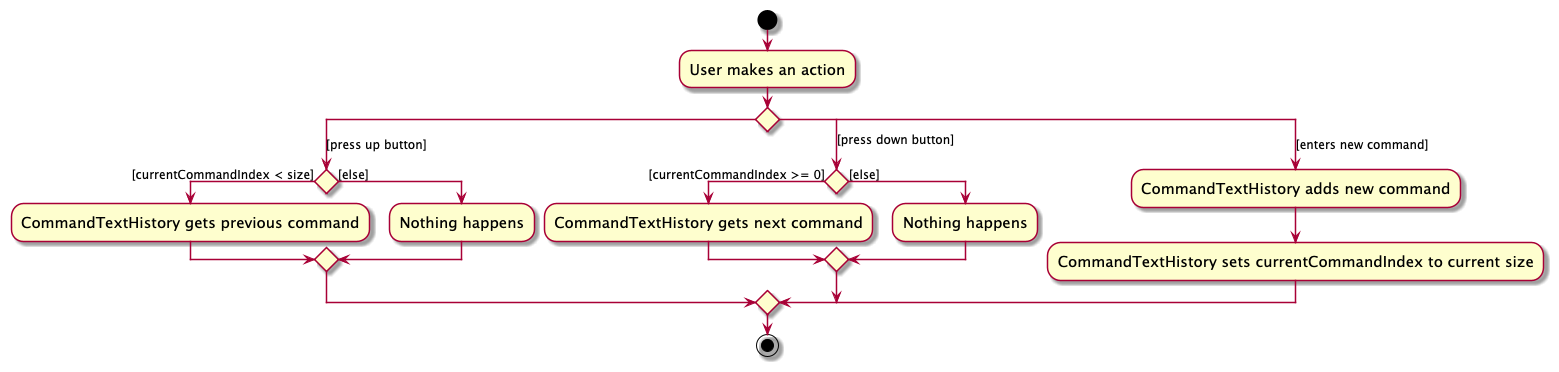

The diagram above was rendered by PlantUML. Its source (embedded in the PNG):
@startuml

skin rose
skinparam ActivityFontSize 15
skinparam ArrowFontSize 12

start
:User makes an action;
switch()
case ([press up button])
    if () then ([currentCommandIndex < size])
        :CommandTextHistory gets previous command;
    else ([else])
        :Nothing happens;
    endif
case ([press down button])
    if () then ([currentCommandIndex >= 0])
        :CommandTextHistory gets next command;
    else ([else])
        :Nothing happens;
    endif
case ([enters new command])
    :CommandTextHistory adds new command;
    :CommandTextHistory sets currentCommandIndex to current size;
endswitch
stop

@enduml